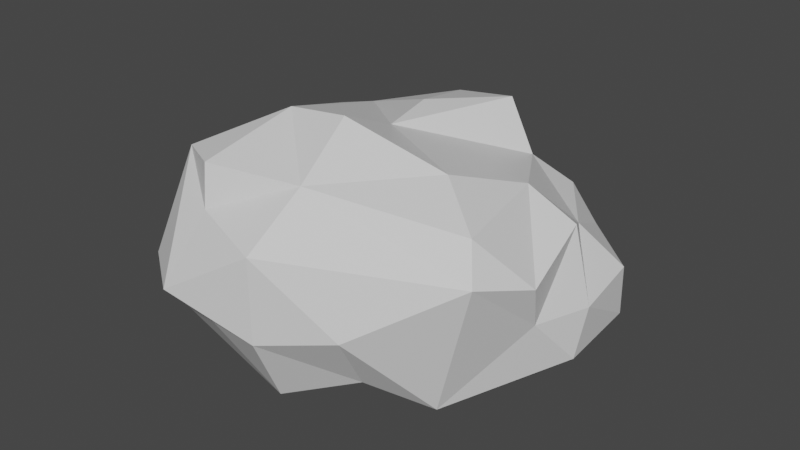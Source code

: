 # Source: Rock1.blend  (saved by Blender 2.82.7; exported with 4.5.12 LTS)
import bpy
from mathutils import Matrix  # noqa: F401  (used for matrix-valued properties, if any)

bpy.ops.wm.read_factory_settings(use_empty=True)
scene = bpy.context.scene
scene.name = 'Scene'

# ---- collections
col_collection = bpy.data.collections.new('Collection'); scene.collection.children.link(col_collection)

# ---- materials (node trees are filled in below, after node groups)
mat_material = bpy.data.materials.new('Material')
mat_material.alpha_threshold = 0.0
mat_material.use_transparent_shadow = False
mat_material.line_color = (0.0, 0.0, 0.0, 1.0)

# ---- material node trees
mat_material.use_nodes = True; mat_material.node_tree.nodes.clear()
_N = mat_material.node_tree.nodes; _L = mat_material.node_tree.links
n0 = _N.new('ShaderNodeOutputMaterial'); n0.name = 'Material Output'; n0.location = (300, 300)
n1 = _N.new('ShaderNodeBsdfPrincipled'); n1.name = 'Principled BSDF'; n1.location = (10, 300)
n1.distribution = 'GGX'
n1.subsurface_method = 'BURLEY'
n1.inputs[2].default_value = 0.4
n1.inputs[3].default_value = 1.45
n1.inputs[27].default_value = (0.0, 0.0, 0.0, 1.0)
n1.inputs[28].default_value = 1.0
_L.new(n1.outputs[0], n0.inputs[0])
n0.is_active_output = True

# ---- world
world_world = bpy.data.worlds.new('World'); scene.world = world_world
world_world.use_nodes = True; world_world.node_tree.nodes.clear()
_N = world_world.node_tree.nodes; _L = world_world.node_tree.links
n0 = _N.new('ShaderNodeOutputWorld'); n0.name = 'World Output'; n0.location = (300, 300)
n1 = _N.new('ShaderNodeBackground'); n1.name = 'Background'; n1.location = (10, 300)
n1.inputs[0].default_value = (0.05088, 0.05088, 0.05088, 1.0)
_L.new(n1.outputs[0], n0.inputs[0])
n0.is_active_output = True
world_world.color = (0.05088, 0.05088, 0.05088)
world_world.use_sun_shadow = False
world_world.sun_shadow_jitter_overblur = 0.0

# ---- meshes
me_cube = bpy.data.meshes.new('Cube')
me_cube.from_pydata([(0.5389, 0.5938, 0.8225), (1.021, -0.6558, 0.9351), (-0.8114, -0.897, -0.0737), (-0.9742, -0.3476, -0.2273), (0.03197, 0.9006, -0.2071), (0.8401, 0.8692, 0.3636), (-0.8515, -1.077, 0.3919), (-0.8678, 0.7311, 0.3047), (0.1011, -0.8676, 1.011), (0.8708, 0.04573, 0.9308), (0.04161, -1.032, -0.2018), (-0.1553, 0.8089, 0.9928), (1.024, 0.04728, -0.1962), (1.279, 0.0709, 0.3182), (-0.02132, 1.341, 0.382), (-0.9439, 0.3709, -0.2592), (0.5434, 0.9676, -0.2329), (-0.4698, 0.8875, -0.2829), (0.7004, 0.8017, 0.6175), (0.9056, 0.9516, -0.01763), (-0.9207, -1.003, 0.1231), (-0.7554, -0.8469, 1.001), (1.123, -0.78, 0.7404), (0.8511, -0.6818, -0.1233), (-0.8526, 0.7944, -0.1367), (-0.4454, -1.02, 1.043), (0.501, -0.8715, -0.004666), (-0.88, -0.3303, 0.9233), (-0.813, 0.4429, 0.8573), (-0.583, 0.4806, 0.9109), (0.259, 0.7712, 1.061), (1.01, 0.5419, -0.2305), (-0.05556, 0.3255, 1.096), (-0.3954, -0.4208, 1.188), (0.01742, -0.4378, 1.242), (0.02348, -0.06666, 1.081), (0.5569, -1.103, 0.3665), (0.06448, -1.23, 0.7386), (-0.4856, -1.34, 0.4018), (0.07503, -1.237, 0.2283), (-1.012, -0.6053, 0.4583), (-1.215, -0.2165, 0.4607), (-1.154, 0.2983, 0.4151), (-1.198, -0.5397, 0.07332), (-0.2846, 0.4703, -0.3872), (0.5518, -0.3159, -0.3158), (0.01235, -0.5336, -0.2822), (-0.6029, -0.3605, -0.2853), (1.209, 0.5609, 0.3281), (1.155, 0.08746, 0.7653), (1.176, -0.2904, 0.338), (1.261, -0.01755, 0.0294), (-0.5044, 1.013, 0.4042), (-0.1175, 1.193, 0.6518), (0.4574, 1.229, 0.3204), (0.03917, 1.265, -0.03492), (0.6682, -0.3863, 1.073), (-0.4138, -1.072, 0.7954), (-0.4272, -1.155, 0.2227), (-1.082, 0.4211, -0.06635), (0.5835, 0.4816, -0.3314), (1.231, 0.5258, 0.04978), (0.9396, 0.4839, 0.55), (1.243, -0.414, 0.6285), (-0.435, 0.9769, 0.04174), (0.2413, 0.9506, 0.6645), (0.4629, 1.166, 0.0428)], [], [(30, 32, 35), (0, 35, 9), (29, 32, 11), (35, 33, 34), (35, 34, 56), (56, 1, 9), (36, 37, 39), (22, 37, 36), (33, 29, 28, 27), (21, 40, 6), (21, 27, 40), (40, 27, 41), (59, 24, 15), (44, 45, 46), (45, 23, 26), (47, 2, 3), (19, 61, 31), (18, 0, 62), (49, 9, 63), (63, 22, 50), (12, 51, 23), (52, 53, 14), (0, 30, 35), (30, 11, 32), (35, 32, 29, 33), (21, 25, 33, 27), (8, 34, 33, 25), (8, 1, 56, 34), (9, 35, 56), (39, 10, 26, 36), (23, 36, 26), (23, 22, 36), (8, 37, 22, 1), (57, 37, 8, 25), (37, 57, 38), (21, 6, 38, 57), (57, 25, 21), (58, 2, 10, 39), (38, 58, 39, 37), (6, 20, 58, 38), (43, 3, 2, 20), (58, 20, 2), (40, 43, 20, 6), (28, 42, 41, 27), (43, 40, 41), (59, 15, 3, 43), (42, 28, 7), (42, 59, 43, 41), (7, 24, 59, 42), (44, 15, 24, 17), (47, 3, 15, 44), (17, 4, 44), (60, 44, 4, 16), (60, 16, 19, 31), (12, 45, 60, 31), (26, 10, 46, 45), (44, 60, 45), (45, 12, 23), (2, 47, 46, 10), (47, 44, 46), (48, 61, 19, 5), (13, 51, 61, 48), (12, 31, 61, 51), (62, 48, 5, 18), (9, 49, 62, 0), (13, 48, 62, 49), (50, 13, 49, 63), (1, 22, 63, 9), (23, 51, 50, 22), (51, 13, 50), (64, 24, 7, 52), (24, 64, 17), (14, 55, 64, 52), (4, 17, 64, 55), (11, 53, 52, 29), (7, 28, 52), (28, 29, 52), (65, 54, 14, 53), (65, 53, 11, 30), (0, 18, 65, 30), (18, 5, 54, 65), (66, 16, 4, 55), (54, 66, 55, 14), (5, 19, 66, 54), (16, 66, 19)])
_uv = me_cube.uv_layers.new(name='UVMap')
_uv.uv.foreach_set('vector', [0.7127, 0.4748, 0.7567, 0.5573, 0.7499, 0.6152, 0.6738, 0.4545, 0.7499, 0.6152, 0.6386, 0.6339, 0.8153, 0.5267, 0.7567, 0.5573, 0.7604, 0.4896, 0.7499, 0.6152, 0.8146, 0.6751, 0.7567, 0.6927, 0.7499, 0.6152, 0.7567, 0.6927, 0.702, 0.6992, 0.702, 0.6992, 0.6759, 0.8, 0.6386, 0.6339, 0.4616, 0.825, 0.5534, 0.8813, 0.4323, 0.8817, 0.5849, 0.77, 0.5534, 0.8813, 0.4616, 0.825, 0.8146, 0.6751, 0.8153, 0.5267, 0.875, 0.5244, 0.875, 0.6484, 0.6171, 0.0, 0.5132, 0.0625, 0.5, 0.0, 0.6171, 0.0, 0.625, 0.1016, 0.5132, 0.0625, 0.5132, 0.0625, 0.625, 0.1016, 0.5235, 0.125, 0.4374, 0.1874, 0.3952, 0.2492, 0.3749, 0.1874, 0.2066, 0.5632, 0.2994, 0.6736, 0.2433, 0.6927, 0.2994, 0.6736, 0.3378, 0.7692, 0.2873, 0.7752, 0.1855, 0.6611, 0.1258, 0.75, 0.125, 0.6484, 0.4063, 0.4758, 0.4257, 0.5507, 0.3555, 0.546, 0.579, 0.4805, 0.6738, 0.4545, 0.5743, 0.5507, 0.571, 0.625, 0.6386, 0.6339, 0.5743, 0.6993, 0.5743, 0.6993, 0.5849, 0.77, 0.5, 0.696, 0.3622, 0.625, 0.4284, 0.6368, 0.3378, 0.7692, 0.5154, 0.3106, 0.5677, 0.3683, 0.5, 0.37, 0.6738, 0.4545, 0.7127, 0.4748, 0.7499, 0.6152, 0.7127, 0.4748, 0.7604, 0.4896, 0.7567, 0.5573, 0.7499, 0.6152, 0.7567, 0.5573, 0.8153, 0.5267, 0.8146, 0.6751, 0.875, 0.75, 0.8158, 0.7533, 0.8146, 0.6751, 0.875, 0.6484, 0.7604, 0.7604, 0.7567, 0.6927, 0.8146, 0.6751, 0.8158, 0.7533, 0.7604, 0.7604, 0.6759, 0.8, 0.702, 0.6992, 0.7567, 0.6927, 0.6386, 0.6339, 0.7499, 0.6152, 0.702, 0.6992, 0.4323, 0.8817, 0.3646, 0.8854, 0.3498, 0.8377, 0.4616, 0.825, 0.3378, 0.7692, 0.4616, 0.825, 0.3498, 0.8377, 0.3378, 0.7692, 0.5849, 0.77, 0.4616, 0.825, 0.6354, 0.8854, 0.5534, 0.8813, 0.5849, 0.77, 0.675, 0.8009, 0.5641, 0.9397, 0.5534, 0.8813, 0.6354, 0.8854, 0.6283, 0.9408, 0.5534, 0.8813, 0.5641, 0.9397, 0.5, 0.9392, 0.6171, 1.0, 0.5, 1.0, 0.5, 0.9392, 0.5641, 0.9397, 0.5641, 0.9397, 0.6283, 0.9408, 0.6171, 1.0, 0.4359, 0.9397, 0.375, 0.9992, 0.3646, 0.8854, 0.4323, 0.8817, 0.5, 0.9392, 0.4359, 0.9397, 0.4323, 0.8817, 0.5534, 0.8813, 0.5, 1.0, 0.4375, 1.0, 0.4359, 0.9397, 0.5, 0.9392, 0.4375, 0.08452, 0.375, 0.1016, 0.375, 0.0, 0.4375, 0.0, 0.4359, 0.9397, 0.4375, 1.0, 0.375, 0.9992, 0.5132, 0.0625, 0.4375, 0.08452, 0.4375, 0.0, 0.5, 0.0, 0.6246, 0.2251, 0.517, 0.1874, 0.5235, 0.125, 0.625, 0.1016, 0.4375, 0.08452, 0.5132, 0.0625, 0.5235, 0.125, 0.4374, 0.1874, 0.3749, 0.1874, 0.375, 0.1016, 0.4375, 0.08452, 0.517, 0.1874, 0.6246, 0.2251, 0.5, 0.2495, 0.517, 0.1874, 0.4374, 0.1874, 0.4375, 0.08452, 0.5235, 0.125, 0.5, 0.2495, 0.3952, 0.2492, 0.4374, 0.1874, 0.517, 0.1874, 0.2066, 0.5632, 0.125, 0.5625, 0.125, 0.5, 0.1842, 0.4967, 0.1855, 0.6611, 0.125, 0.6484, 0.125, 0.5625, 0.2066, 0.5632, 0.1842, 0.4967, 0.2396, 0.4896, 0.2066, 0.5632, 0.298, 0.5508, 0.2066, 0.5632, 0.2396, 0.4896, 0.2873, 0.4748, 0.298, 0.5508, 0.2873, 0.4748, 0.4063, 0.4758, 0.3555, 0.546, 0.3622, 0.625, 0.2994, 0.6736, 0.298, 0.5508, 0.3555, 0.546, 0.2873, 0.7752, 0.2396, 0.7604, 0.2433, 0.6927, 0.2994, 0.6736, 0.2066, 0.5632, 0.298, 0.5508, 0.2994, 0.6736, 0.2994, 0.6736, 0.3622, 0.625, 0.3378, 0.7692, 0.1258, 0.75, 0.1855, 0.6611, 0.2433, 0.6927, 0.2396, 0.7604, 0.1855, 0.6611, 0.2066, 0.5632, 0.2433, 0.6927, 0.5, 0.554, 0.4257, 0.5507, 0.4063, 0.4758, 0.5, 0.4872, 0.5, 0.625, 0.4284, 0.6368, 0.4257, 0.5507, 0.5, 0.554, 0.3622, 0.625, 0.3555, 0.546, 0.4257, 0.5507, 0.4284, 0.6368, 0.5743, 0.5507, 0.5, 0.554, 0.5, 0.4872, 0.579, 0.4805, 0.6386, 0.6339, 0.571, 0.625, 0.5743, 0.5507, 0.6738, 0.4545, 0.5, 0.625, 0.5, 0.554, 0.5743, 0.5507, 0.571, 0.625, 0.5, 0.696, 0.5, 0.625, 0.571, 0.625, 0.5743, 0.6993, 0.6759, 0.8, 0.5849, 0.77, 0.5743, 0.6993, 0.6386, 0.6339, 0.3378, 0.7692, 0.4284, 0.6368, 0.5, 0.696, 0.5849, 0.77, 0.4284, 0.6368, 0.5, 0.625, 0.5, 0.696, 0.4358, 0.3102, 0.3952, 0.2492, 0.5, 0.2495, 0.5154, 0.3106, 0.3952, 0.2492, 0.4358, 0.3102, 0.3716, 0.3091, 0.5, 0.37, 0.4323, 0.3683, 0.4358, 0.3102, 0.5154, 0.3106, 0.3646, 0.3646, 0.3716, 0.3091, 0.4358, 0.3102, 0.4323, 0.3683, 0.6354, 0.3646, 0.5677, 0.3683, 0.5154, 0.3106, 0.6284, 0.3091, 0.5, 0.2495, 0.6246, 0.2251, 0.5154, 0.3106, 0.6246, 0.2251, 0.6284, 0.3091, 0.5154, 0.3106, 0.5742, 0.423, 0.5, 0.4272, 0.5, 0.37, 0.5677, 0.3683, 0.5742, 0.423, 0.5677, 0.3683, 0.6354, 0.3646, 0.6502, 0.4123, 0.6738, 0.4545, 0.579, 0.4805, 0.5742, 0.423, 0.6502, 0.4123, 0.579, 0.4805, 0.5, 0.4872, 0.5, 0.4272, 0.5742, 0.423, 0.4258, 0.423, 0.3498, 0.4123, 0.3646, 0.3646, 0.4323, 0.3683, 0.5, 0.4272, 0.4258, 0.423, 0.4323, 0.3683, 0.5, 0.37, 0.5, 0.4872, 0.4063, 0.4758, 0.4258, 0.423, 0.5, 0.4272, 0.3498, 0.4123, 0.4258, 0.423, 0.4063, 0.4758])
me_cube.materials.append(mat_material)
me_cube.use_remesh_preserve_volume = False
me_cube.use_remesh_preserve_attributes = False
me_cube.use_mirror_vertex_groups = False
me_cube.update()

# ---- objects
ob_cube = bpy.data.objects.new('Cube', me_cube)

# ---- transforms, parenting, visibility, modifiers, constraints
ob_cube.location = (0.0, 0.0, 0.0)
ob_cube.lock_rotations_4d = False
ob_cube.empty_display_type = 'ARROWS'
ob_cube.lineart.crease_threshold = 0.0

# ---- collection membership
col_collection.objects.link(ob_cube)

# ---- scene / render settings (as saved in the file)
scene.frame_start = 1; scene.frame_end = 250; scene.frame_set(1)
scene.render.engine = 'BLENDER_EEVEE_NEXT'
scene.cycles.use_denoising = False
scene.cycles.samples = 128
scene.cycles.sampling_pattern = 'TABULATED_SOBOL'
scene.cycles.use_adaptive_sampling = False
scene.cycles.use_light_tree = False
scene.view_settings.view_transform = 'Filmic'
bpy.context.view_layer.update()

# ---- added for rendering (the .blend has no active camera and no usable light): camera, sun
cam_auto = bpy.data.cameras.new('AutoCamera')
cam_auto.lens = 50.0
cam_auto.sensor_width = 36.0
cam_auto.clip_end = 1000.0
ob_auto_camera = bpy.data.objects.new('AutoCamera', cam_auto)
scene.collection.objects.link(ob_auto_camera)
ob_auto_camera.location = (3.74015, -4.4496, 3.394)
ob_auto_camera.rotation_euler = (1.09748, -7.21219e-08, 0.694738)
scene.camera = ob_auto_camera
light_auto_sun = bpy.data.lights.new('AutoSun', 'SUN')
light_auto_sun.energy = 3.0
light_auto_sun.angle = 0.0523599
ob_auto_sun = bpy.data.objects.new('AutoSun', light_auto_sun)
scene.collection.objects.link(ob_auto_sun)
ob_auto_sun.rotation_euler = (0.872665, 0.174533, 0.523599)
bpy.context.view_layer.update()
